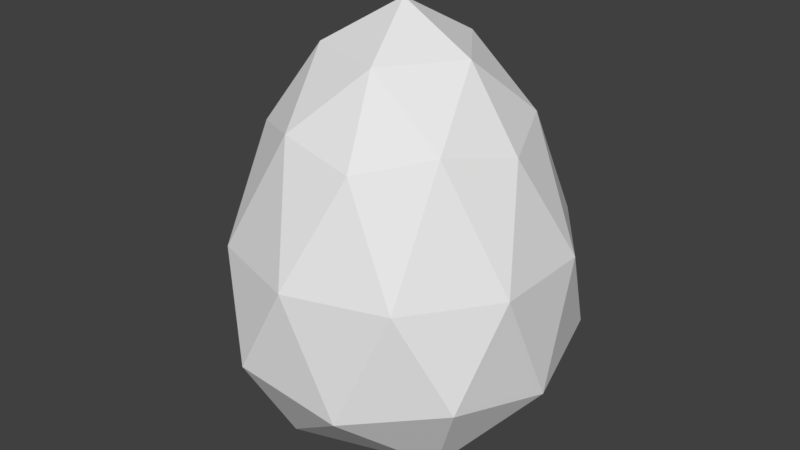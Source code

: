 # Source: pinecone.blend  (saved by Blender 2.79.0; exported with 4.5.12 LTS)
import bpy
from mathutils import Matrix  # noqa: F401  (used for matrix-valued properties, if any)

bpy.ops.wm.read_factory_settings(use_empty=True)
scene = bpy.context.scene
scene.name = 'Scene'

# ---- collections
col_collection_1 = bpy.data.collections.new('Collection 1'); scene.collection.children.link(col_collection_1)

# ---- world
world_world = bpy.data.worlds.new('World'); scene.world = world_world
world_world.color = (0.05088, 0.05088, 0.05088)
world_world.use_sun_shadow = False
world_world.sun_shadow_jitter_overblur = 0.0
world_world.cycles.sampling_method = 'MANUAL'

# ---- meshes
me_icosphere_001 = bpy.data.meshes.new('Icosphere.001')
me_icosphere_001.from_pydata([(-4.435e-11, -2.217e-11, 0.0), (0.0445, -0.03233, 0.03965), (-0.017, -0.05232, 0.03965), (-0.05501, -8.986e-11, 0.03965), (-0.017, 0.05232, 0.03965), (0.0445, 0.03233, 0.03965), (0.01224, -0.03767, 0.1035), (-0.03204, -0.02328, 0.1035), (-0.03204, 0.02328, 0.1035), (0.01224, 0.03767, 0.1035), (0.03961, 2.017e-11, 0.1035), (-4.435e-11, -2.217e-11, 0.1405), (-0.01205, -0.03708, 0.01093), (0.03155, -0.02292, 0.01094), (0.01617, -0.04976, 0.03321), (0.05232, -8.986e-11, 0.03321), (0.03155, 0.02292, 0.01094), (-0.03899, -3.133e-11, 0.01094), (-0.04233, -0.03075, 0.03321), (-0.01205, 0.03708, 0.01093), (-0.04233, 0.03075, 0.03321), (0.01617, 0.04976, 0.03321), (0.04993, -0.01622, 0.07048), (0.04993, 0.01622, 0.07048), (-4.435e-11, -0.0525, 0.07048), (0.03086, -0.04247, 0.07048), (-0.04993, -0.01622, 0.07048), (-0.03086, -0.04247, 0.07048), (-0.03086, 0.04247, 0.07048), (-0.04993, 0.01622, 0.07048), (0.03086, 0.04247, 0.07048), (-4.435e-11, 0.0525, 0.07048), (0.03047, -0.02214, 0.1082), (-0.01164, -0.03582, 0.1082), (-0.03767, 2.017e-11, 0.1082), (-0.01164, 0.03582, 0.1082), (0.03047, 0.02214, 0.1082), (0.007194, -0.02214, 0.1274), (0.02328, 2.017e-11, 0.1274), (-0.01883, -0.01368, 0.1274), (-0.01883, 0.01368, 0.1274), (0.007194, 0.02214, 0.1274)], [], [(0, 13, 12), (1, 13, 15), (0, 12, 17), (0, 17, 19), (0, 19, 16), (1, 15, 22), (2, 14, 24), (3, 18, 26), (4, 20, 28), (5, 21, 30), (1, 22, 25), (2, 24, 27), (3, 26, 29), (4, 28, 31), (5, 30, 23), (6, 32, 37), (7, 33, 39), (8, 34, 40), (9, 35, 41), (10, 36, 38), (38, 41, 11), (38, 36, 41), (36, 9, 41), (41, 40, 11), (41, 35, 40), (35, 8, 40), (40, 39, 11), (40, 34, 39), (34, 7, 39), (39, 37, 11), (39, 33, 37), (33, 6, 37), (37, 38, 11), (37, 32, 38), (32, 10, 38), (23, 36, 10), (23, 30, 36), (30, 9, 36), (31, 35, 9), (31, 28, 35), (28, 8, 35), (29, 34, 8), (29, 26, 34), (26, 7, 34), (27, 33, 7), (27, 24, 33), (24, 6, 33), (25, 32, 6), (25, 22, 32), (22, 10, 32), (30, 31, 9), (30, 21, 31), (21, 4, 31), (28, 29, 8), (28, 20, 29), (20, 3, 29), (26, 27, 7), (26, 18, 27), (18, 2, 27), (24, 25, 6), (24, 14, 25), (14, 1, 25), (22, 23, 10), (22, 15, 23), (15, 5, 23), (16, 21, 5), (16, 19, 21), (19, 4, 21), (19, 20, 4), (19, 17, 20), (17, 3, 20), (17, 18, 3), (17, 12, 18), (12, 2, 18), (15, 16, 5), (15, 13, 16), (13, 0, 16), (12, 14, 2), (12, 13, 14), (13, 1, 14)])
_uv = me_icosphere_001.uv_layers.new(name='UVMap')
_uv.uv.foreach_set('vector', [0.03184, 0.655, 0.03184, 0.655, 0.03184, 0.655, 0.03184, 0.655, 0.03184, 0.655, 0.03184, 0.655, 0.03184, 0.655, 0.03184, 0.655, 0.03184, 0.655, 0.03184, 0.655, 0.03184, 0.655, 0.03184, 0.655, 0.03184, 0.655, 0.03184, 0.655, 0.03184, 0.655, 0.09283, 0.6575, 0.09283, 0.6575, 0.09283, 0.6575, 0.09283, 0.6575, 0.09283, 0.6575, 0.09283, 0.6575, 0.09283, 0.6575, 0.09283, 0.6575, 0.09283, 0.6575, 0.09283, 0.6575, 0.09283, 0.6575, 0.09283, 0.6575, 0.09283, 0.6575, 0.09283, 0.6575, 0.09283, 0.6575, 0.03184, 0.655, 0.03184, 0.655, 0.03184, 0.655, 0.03184, 0.655, 0.03184, 0.655, 0.03184, 0.655, 0.03184, 0.655, 0.03184, 0.655, 0.03184, 0.655, 0.03184, 0.655, 0.03184, 0.655, 0.03184, 0.655, 0.03184, 0.655, 0.03184, 0.655, 0.03184, 0.655, 0.09283, 0.6575, 0.09283, 0.6575, 0.09283, 0.6575, 0.09283, 0.6575, 0.09283, 0.6575, 0.09283, 0.6575, 0.09283, 0.6575, 0.09283, 0.6575, 0.09283, 0.6575, 0.09283, 0.6575, 0.09283, 0.6575, 0.09283, 0.6575, 0.09283, 0.6575, 0.09283, 0.6575, 0.09283, 0.6575, 0.09283, 0.6575, 0.09283, 0.6575, 0.09283, 0.6575, 0.03184, 0.655, 0.03184, 0.655, 0.03184, 0.655, 0.09283, 0.6575, 0.09283, 0.6575, 0.09283, 0.6575, 0.09283, 0.6575, 0.09283, 0.6575, 0.09283, 0.6575, 0.03184, 0.655, 0.03184, 0.655, 0.03184, 0.655, 0.09283, 0.6575, 0.09283, 0.6575, 0.09283, 0.6575, 0.09283, 0.6575, 0.09283, 0.6575, 0.09283, 0.6575, 0.03184, 0.655, 0.03184, 0.655, 0.03184, 0.655, 0.09283, 0.6575, 0.09283, 0.6575, 0.09283, 0.6575, 0.09283, 0.6575, 0.09283, 0.6575, 0.09283, 0.6575, 0.03184, 0.655, 0.03184, 0.655, 0.03184, 0.655, 0.09283, 0.6575, 0.09283, 0.6575, 0.09283, 0.6575, 0.09283, 0.6575, 0.09283, 0.6575, 0.09283, 0.6575, 0.03184, 0.655, 0.03184, 0.655, 0.03184, 0.655, 0.09283, 0.6575, 0.09283, 0.6575, 0.09283, 0.6575, 0.03184, 0.655, 0.03184, 0.655, 0.03184, 0.655, 0.09283, 0.6575, 0.09283, 0.6575, 0.09283, 0.6575, 0.03184, 0.655, 0.03184, 0.655, 0.03184, 0.655, 0.03184, 0.655, 0.03184, 0.655, 0.03184, 0.655, 0.09283, 0.6575, 0.09283, 0.6575, 0.09283, 0.6575, 0.03184, 0.655, 0.03184, 0.655, 0.03184, 0.655, 0.03184, 0.655, 0.03184, 0.655, 0.03184, 0.655, 0.09283, 0.6575, 0.09283, 0.6575, 0.09283, 0.6575, 0.03184, 0.655, 0.03184, 0.655, 0.03184, 0.655, 0.03184, 0.655, 0.03184, 0.655, 0.03184, 0.655, 0.09283, 0.6575, 0.09283, 0.6575, 0.09283, 0.6575, 0.03184, 0.655, 0.03184, 0.655, 0.03184, 0.655, 0.03184, 0.655, 0.03184, 0.655, 0.03184, 0.655, 0.09283, 0.6575, 0.09283, 0.6575, 0.09283, 0.6575, 0.03184, 0.655, 0.03184, 0.655, 0.03184, 0.655, 0.09283, 0.6575, 0.09283, 0.6575, 0.09283, 0.6575, 0.03184, 0.655, 0.03184, 0.655, 0.03184, 0.655, 0.09283, 0.6575, 0.09283, 0.6575, 0.09283, 0.6575, 0.09283, 0.6575, 0.09283, 0.6575, 0.09283, 0.6575, 0.03184, 0.655, 0.03184, 0.655, 0.03184, 0.655, 0.09283, 0.6575, 0.09283, 0.6575, 0.09283, 0.6575, 0.09283, 0.6575, 0.09283, 0.6575, 0.09283, 0.6575, 0.03184, 0.655, 0.03184, 0.655, 0.03184, 0.655, 0.09283, 0.6575, 0.09283, 0.6575, 0.09283, 0.6575, 0.09283, 0.6575, 0.09283, 0.6575, 0.09283, 0.6575, 0.03184, 0.655, 0.03184, 0.655, 0.03184, 0.655, 0.09283, 0.6575, 0.09283, 0.6575, 0.09283, 0.6575, 0.09283, 0.6575, 0.09283, 0.6575, 0.09283, 0.6575, 0.03184, 0.655, 0.03184, 0.655, 0.03184, 0.655, 0.09283, 0.6575, 0.09283, 0.6575, 0.09283, 0.6575, 0.03184, 0.655, 0.03184, 0.655, 0.03184, 0.655, 0.09283, 0.6575, 0.09283, 0.6575, 0.09283, 0.6575, 0.03184, 0.655, 0.03184, 0.655, 0.03184, 0.655, 0.03184, 0.655, 0.03184, 0.655, 0.03184, 0.655, 0.09283, 0.6575, 0.09283, 0.6575, 0.09283, 0.6575, 0.03184, 0.655, 0.03184, 0.655, 0.03184, 0.655, 0.03184, 0.655, 0.03184, 0.655, 0.03184, 0.655, 0.09283, 0.6575, 0.09283, 0.6575, 0.09283, 0.6575, 0.03184, 0.655, 0.03184, 0.655, 0.03184, 0.655, 0.03184, 0.655, 0.03184, 0.655, 0.03184, 0.655, 0.09283, 0.6575, 0.09283, 0.6575, 0.09283, 0.6575, 0.03184, 0.655, 0.03184, 0.655, 0.03184, 0.655, 0.03184, 0.655, 0.03184, 0.655, 0.03184, 0.655, 0.09283, 0.6575, 0.09283, 0.6575, 0.09283, 0.6575, 0.03184, 0.655, 0.03184, 0.655, 0.03184, 0.655])
me_icosphere_001.use_remesh_preserve_volume = False
me_icosphere_001.use_remesh_preserve_attributes = False
me_icosphere_001.use_mirror_vertex_groups = False
me_icosphere_001.update()

# ---- objects
ob_icosphere = bpy.data.objects.new('Icosphere', me_icosphere_001)

# ---- transforms, parenting, visibility, modifiers, constraints
ob_icosphere.location = (0.0, 0.0, 0.0)
ob_icosphere.lineart.crease_threshold = 0.0

# ---- collection membership
col_collection_1.objects.link(ob_icosphere)

# ---- scene / render settings (as saved in the file)
scene.frame_start = 1; scene.frame_end = 250; scene.frame_set(1)
scene.render.engine = 'BLENDER_EEVEE_NEXT'
scene.render.resolution_percentage = 50
scene.render.dither_intensity = 0.0
scene.cycles.use_denoising = False
scene.cycles.samples = 128
scene.cycles.sampling_pattern = 'TABULATED_SOBOL'
scene.cycles.use_adaptive_sampling = False
scene.cycles.use_light_tree = False
scene.cycles.blur_glossy = 0.0
scene.cycles.sample_clamp_indirect = 0.0
scene.view_settings.view_transform = 'Standard'
bpy.context.view_layer.update()

# ---- added for rendering (the .blend has no active camera and no usable light): camera, sun
cam_auto = bpy.data.cameras.new('AutoCamera')
cam_auto.lens = 50.0
cam_auto.sensor_width = 36.0
cam_auto.clip_end = 1000.0
ob_auto_camera = bpy.data.objects.new('AutoCamera', cam_auto)
scene.collection.objects.link(ob_auto_camera)
ob_auto_camera.location = (0.188897, -0.228291, 0.222435)
ob_auto_camera.rotation_euler = (1.09748, -7.21219e-08, 0.694738)
scene.camera = ob_auto_camera
light_auto_sun = bpy.data.lights.new('AutoSun', 'SUN')
light_auto_sun.energy = 3.0
light_auto_sun.angle = 0.0523599
ob_auto_sun = bpy.data.objects.new('AutoSun', light_auto_sun)
scene.collection.objects.link(ob_auto_sun)
ob_auto_sun.rotation_euler = (0.872665, 0.174533, 0.523599)
bpy.context.view_layer.update()

